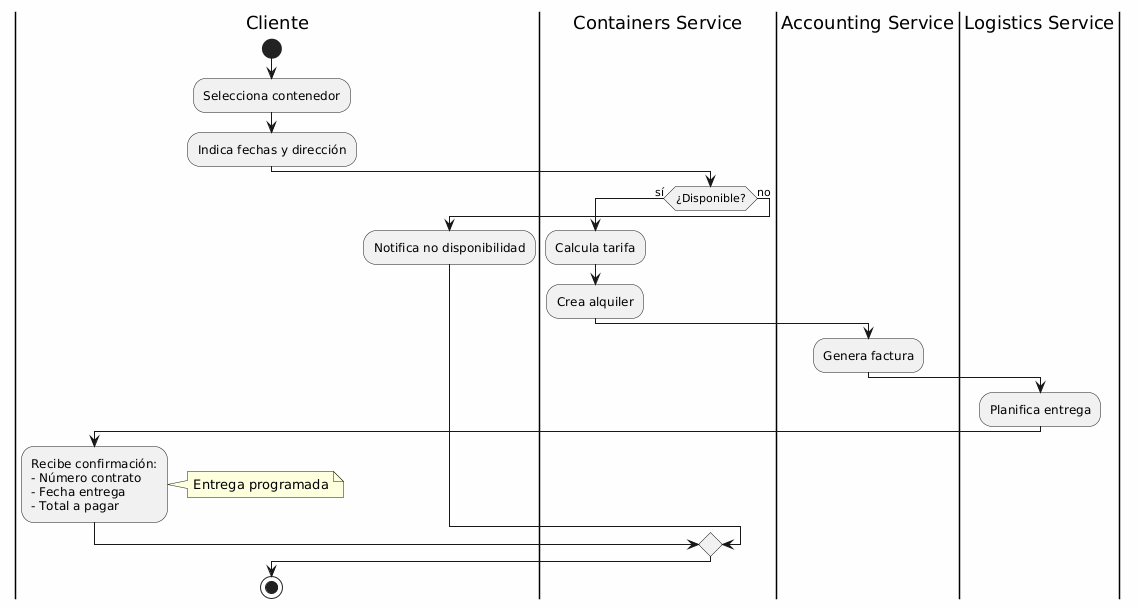

The diagram above was rendered by PlantUML. Its source (embedded in the PNG):
@startuml
skinparam backgroundColor #FEFEFE

|Cliente|
start
:Selecciona contenedor;
:Indica fechas y dirección;

|Containers Service|
if (¿Disponible?) then (sí)
  :Calcula tarifa;
  :Crea alquiler;
  
  |Accounting Service|
  :Genera factura;
  
  |Logistics Service|
  :Planifica entrega;
  
  |Cliente|
  :Recibe confirmación:
  - Número contrato
  - Fecha entrega
  - Total a pagar;
  
  note right
    Entrega programada
  end note
  
else (no)
  :Notifica no disponibilidad;
endif

stop
@enduml